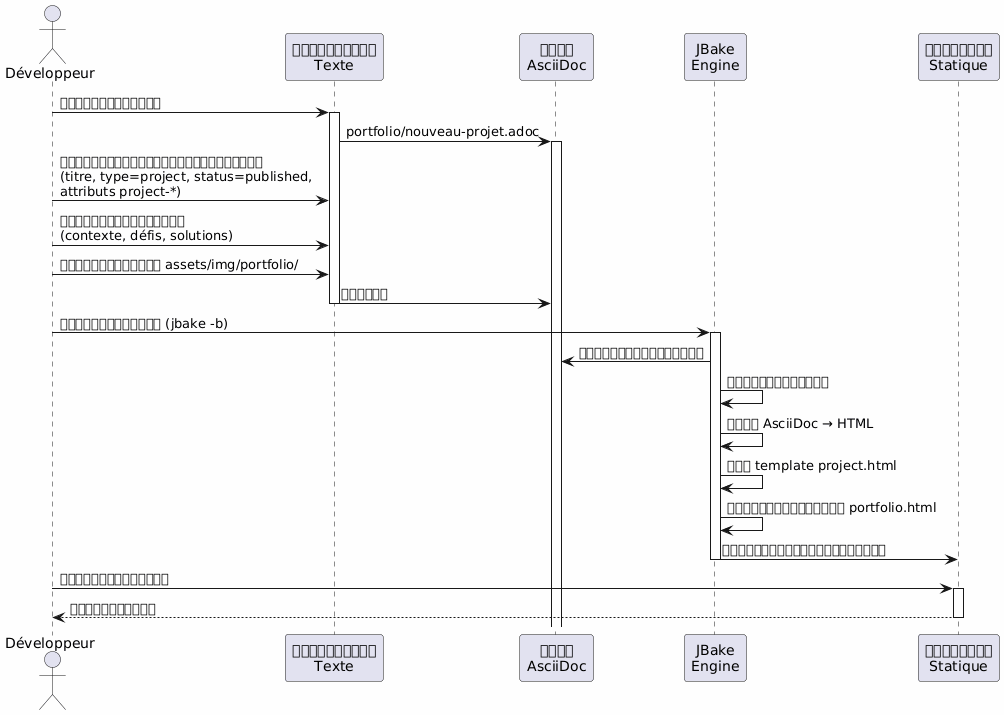

The diagram above was rendered by PlantUML. Its source (embedded in the PNG):
@startuml
skinparam backgroundColor #FEFEFE
actor Développeur as dev
participant "บรรณาธิการ\nTexte" as editor
participant "ไฟล์\nAsciiDoc" as file
participant "JBake\nEngine" as jbake
participant "เว็บไซต์\nStatique" as site

dev -> editor : สร้างไฟล์ใหม่
activate editor
editor -> file : portfolio/nouveau-projet.adoc
activate file

dev -> editor : สร้างส่วนหัวพร้อมเมตาดาต้า\n(titre, type=project, status=published,\nattributs project-*)
dev -> editor : เขียนเนื้อเรื่อง\n(contexte, défis, solutions)
dev -> editor : เพิ่มรูปภาพใน assets/img/portfolio/

editor -> file : บันทึก
deactivate editor

dev -> jbake : เริ่มการบิลด์ (jbake -b)
activate jbake
jbake -> file : อ่านและวิเคราะห์
jbake -> jbake : ดึงข้อมูลเมตา
jbake -> jbake : แปลง AsciiDoc → HTML
jbake -> jbake : ใช้ template project.html
jbake -> jbake : เพิ่มลงในรายการ portfolio.html
jbake -> site : สร้างหน้าเว็บแบบคงที่
deactivate jbake

dev -> site : ตรวจสอบผลลัพธ์
activate site
site --> dev : แสดงโครงการ
deactivate site
@enduml